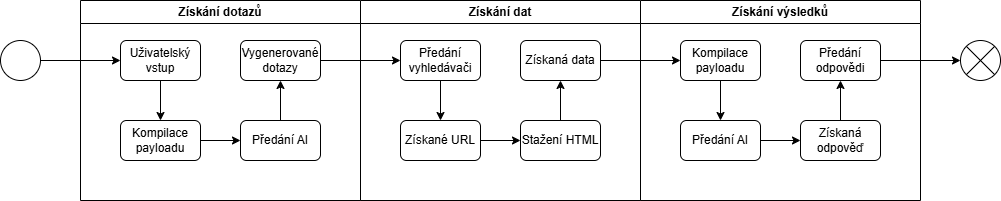

The diagram above was exported from draw.io. Its source (the exported page's mxGraphModel, read from the mxfile embedded in the PNG):
<mxGraphModel dx="2031" dy="654" grid="1" gridSize="10" guides="1" tooltips="1" connect="1" arrows="1" fold="1" page="1" pageScale="1" pageWidth="850" pageHeight="1100" math="0" shadow="0">
  <root>
    <mxCell id="0" />
    <mxCell id="1" parent="0" />
    <mxCell id="gk6waRx_ZhQ_njMFBsTd-1" value="Získání dotazů" style="swimlane;whiteSpace=wrap;html=1;" vertex="1" parent="1">
      <mxGeometry x="40" y="40" width="280" height="200" as="geometry" />
    </mxCell>
    <mxCell id="gk6waRx_ZhQ_njMFBsTd-8" style="edgeStyle=orthogonalEdgeStyle;rounded=0;orthogonalLoop=1;jettySize=auto;html=1;entryX=0.5;entryY=0;entryDx=0;entryDy=0;" edge="1" parent="gk6waRx_ZhQ_njMFBsTd-1" source="gk6waRx_ZhQ_njMFBsTd-5" target="gk6waRx_ZhQ_njMFBsTd-7">
      <mxGeometry relative="1" as="geometry" />
    </mxCell>
    <mxCell id="gk6waRx_ZhQ_njMFBsTd-5" value="Uživatelský vstup" style="rounded=1;whiteSpace=wrap;html=1;" vertex="1" parent="gk6waRx_ZhQ_njMFBsTd-1">
      <mxGeometry x="40" y="40" width="80" height="40" as="geometry" />
    </mxCell>
    <mxCell id="gk6waRx_ZhQ_njMFBsTd-10" style="edgeStyle=orthogonalEdgeStyle;rounded=0;orthogonalLoop=1;jettySize=auto;html=1;entryX=0;entryY=0.5;entryDx=0;entryDy=0;" edge="1" parent="gk6waRx_ZhQ_njMFBsTd-1" source="gk6waRx_ZhQ_njMFBsTd-7" target="gk6waRx_ZhQ_njMFBsTd-9">
      <mxGeometry relative="1" as="geometry" />
    </mxCell>
    <mxCell id="gk6waRx_ZhQ_njMFBsTd-7" value="Kompilace payloadu" style="rounded=1;whiteSpace=wrap;html=1;" vertex="1" parent="gk6waRx_ZhQ_njMFBsTd-1">
      <mxGeometry x="40" y="120" width="80" height="40" as="geometry" />
    </mxCell>
    <mxCell id="gk6waRx_ZhQ_njMFBsTd-12" style="edgeStyle=orthogonalEdgeStyle;rounded=0;orthogonalLoop=1;jettySize=auto;html=1;entryX=0.5;entryY=1;entryDx=0;entryDy=0;" edge="1" parent="gk6waRx_ZhQ_njMFBsTd-1" source="gk6waRx_ZhQ_njMFBsTd-9" target="gk6waRx_ZhQ_njMFBsTd-11">
      <mxGeometry relative="1" as="geometry" />
    </mxCell>
    <mxCell id="gk6waRx_ZhQ_njMFBsTd-9" value="Předání AI" style="rounded=1;whiteSpace=wrap;html=1;" vertex="1" parent="gk6waRx_ZhQ_njMFBsTd-1">
      <mxGeometry x="160" y="120" width="80" height="40" as="geometry" />
    </mxCell>
    <mxCell id="gk6waRx_ZhQ_njMFBsTd-11" value="Vygenerované dotazy" style="rounded=1;whiteSpace=wrap;html=1;" vertex="1" parent="gk6waRx_ZhQ_njMFBsTd-1">
      <mxGeometry x="160" y="40" width="80" height="40" as="geometry" />
    </mxCell>
    <mxCell id="gk6waRx_ZhQ_njMFBsTd-2" value="Získání dat" style="swimlane;whiteSpace=wrap;html=1;" vertex="1" parent="1">
      <mxGeometry x="320" y="40" width="280" height="200" as="geometry">
        <mxRectangle x="320" y="40" width="100" height="30" as="alternateBounds" />
      </mxGeometry>
    </mxCell>
    <mxCell id="gk6waRx_ZhQ_njMFBsTd-16" style="edgeStyle=orthogonalEdgeStyle;rounded=0;orthogonalLoop=1;jettySize=auto;html=1;entryX=0.5;entryY=0;entryDx=0;entryDy=0;" edge="1" parent="gk6waRx_ZhQ_njMFBsTd-2" source="gk6waRx_ZhQ_njMFBsTd-13" target="gk6waRx_ZhQ_njMFBsTd-15">
      <mxGeometry relative="1" as="geometry" />
    </mxCell>
    <mxCell id="gk6waRx_ZhQ_njMFBsTd-13" value="Předání vyhledávači" style="rounded=1;whiteSpace=wrap;html=1;" vertex="1" parent="gk6waRx_ZhQ_njMFBsTd-2">
      <mxGeometry x="40" y="40" width="80" height="40" as="geometry" />
    </mxCell>
    <mxCell id="gk6waRx_ZhQ_njMFBsTd-18" style="edgeStyle=orthogonalEdgeStyle;rounded=0;orthogonalLoop=1;jettySize=auto;html=1;entryX=0;entryY=0.5;entryDx=0;entryDy=0;" edge="1" parent="gk6waRx_ZhQ_njMFBsTd-2" source="gk6waRx_ZhQ_njMFBsTd-15" target="gk6waRx_ZhQ_njMFBsTd-17">
      <mxGeometry relative="1" as="geometry" />
    </mxCell>
    <mxCell id="gk6waRx_ZhQ_njMFBsTd-15" value="Získané URL" style="rounded=1;whiteSpace=wrap;html=1;" vertex="1" parent="gk6waRx_ZhQ_njMFBsTd-2">
      <mxGeometry x="40" y="120" width="80" height="40" as="geometry" />
    </mxCell>
    <mxCell id="gk6waRx_ZhQ_njMFBsTd-20" style="edgeStyle=orthogonalEdgeStyle;rounded=0;orthogonalLoop=1;jettySize=auto;html=1;entryX=0.5;entryY=1;entryDx=0;entryDy=0;" edge="1" parent="gk6waRx_ZhQ_njMFBsTd-2" source="gk6waRx_ZhQ_njMFBsTd-17" target="gk6waRx_ZhQ_njMFBsTd-19">
      <mxGeometry relative="1" as="geometry" />
    </mxCell>
    <mxCell id="gk6waRx_ZhQ_njMFBsTd-17" value="Stažení HTML" style="rounded=1;whiteSpace=wrap;html=1;" vertex="1" parent="gk6waRx_ZhQ_njMFBsTd-2">
      <mxGeometry x="160" y="120" width="80" height="40" as="geometry" />
    </mxCell>
    <mxCell id="gk6waRx_ZhQ_njMFBsTd-19" value="Získaná data" style="rounded=1;whiteSpace=wrap;html=1;" vertex="1" parent="gk6waRx_ZhQ_njMFBsTd-2">
      <mxGeometry x="160" y="40" width="80" height="40" as="geometry" />
    </mxCell>
    <mxCell id="gk6waRx_ZhQ_njMFBsTd-3" value="Získání výsledků" style="swimlane;whiteSpace=wrap;html=1;" vertex="1" parent="1">
      <mxGeometry x="600" y="40" width="280" height="200" as="geometry" />
    </mxCell>
    <mxCell id="gk6waRx_ZhQ_njMFBsTd-24" style="edgeStyle=orthogonalEdgeStyle;rounded=0;orthogonalLoop=1;jettySize=auto;html=1;entryX=0.5;entryY=0;entryDx=0;entryDy=0;" edge="1" parent="gk6waRx_ZhQ_njMFBsTd-3" source="gk6waRx_ZhQ_njMFBsTd-21" target="gk6waRx_ZhQ_njMFBsTd-23">
      <mxGeometry relative="1" as="geometry" />
    </mxCell>
    <mxCell id="gk6waRx_ZhQ_njMFBsTd-21" value="Kompilace payloadu" style="rounded=1;whiteSpace=wrap;html=1;" vertex="1" parent="gk6waRx_ZhQ_njMFBsTd-3">
      <mxGeometry x="40" y="40" width="80" height="40" as="geometry" />
    </mxCell>
    <mxCell id="gk6waRx_ZhQ_njMFBsTd-26" style="edgeStyle=orthogonalEdgeStyle;rounded=0;orthogonalLoop=1;jettySize=auto;html=1;entryX=0;entryY=0.5;entryDx=0;entryDy=0;" edge="1" parent="gk6waRx_ZhQ_njMFBsTd-3" source="gk6waRx_ZhQ_njMFBsTd-23" target="gk6waRx_ZhQ_njMFBsTd-25">
      <mxGeometry relative="1" as="geometry" />
    </mxCell>
    <mxCell id="gk6waRx_ZhQ_njMFBsTd-23" value="Předání AI" style="rounded=1;whiteSpace=wrap;html=1;" vertex="1" parent="gk6waRx_ZhQ_njMFBsTd-3">
      <mxGeometry x="40" y="120" width="80" height="40" as="geometry" />
    </mxCell>
    <mxCell id="gk6waRx_ZhQ_njMFBsTd-29" style="edgeStyle=orthogonalEdgeStyle;rounded=0;orthogonalLoop=1;jettySize=auto;html=1;entryX=0.5;entryY=1;entryDx=0;entryDy=0;" edge="1" parent="gk6waRx_ZhQ_njMFBsTd-3" source="gk6waRx_ZhQ_njMFBsTd-25" target="gk6waRx_ZhQ_njMFBsTd-27">
      <mxGeometry relative="1" as="geometry" />
    </mxCell>
    <mxCell id="gk6waRx_ZhQ_njMFBsTd-25" value="Získaná odpověď" style="rounded=1;whiteSpace=wrap;html=1;" vertex="1" parent="gk6waRx_ZhQ_njMFBsTd-3">
      <mxGeometry x="160" y="120" width="80" height="40" as="geometry" />
    </mxCell>
    <mxCell id="gk6waRx_ZhQ_njMFBsTd-27" value="Předání odpovědi" style="rounded=1;whiteSpace=wrap;html=1;" vertex="1" parent="gk6waRx_ZhQ_njMFBsTd-3">
      <mxGeometry x="160" y="40" width="80" height="40" as="geometry" />
    </mxCell>
    <mxCell id="gk6waRx_ZhQ_njMFBsTd-6" style="edgeStyle=orthogonalEdgeStyle;rounded=0;orthogonalLoop=1;jettySize=auto;html=1;" edge="1" parent="1" target="gk6waRx_ZhQ_njMFBsTd-5">
      <mxGeometry relative="1" as="geometry">
        <mxPoint y="100" as="sourcePoint" />
      </mxGeometry>
    </mxCell>
    <mxCell id="gk6waRx_ZhQ_njMFBsTd-14" style="edgeStyle=orthogonalEdgeStyle;rounded=0;orthogonalLoop=1;jettySize=auto;html=1;entryX=0;entryY=0.5;entryDx=0;entryDy=0;" edge="1" parent="1" source="gk6waRx_ZhQ_njMFBsTd-11" target="gk6waRx_ZhQ_njMFBsTd-13">
      <mxGeometry relative="1" as="geometry" />
    </mxCell>
    <mxCell id="gk6waRx_ZhQ_njMFBsTd-22" style="edgeStyle=orthogonalEdgeStyle;rounded=0;orthogonalLoop=1;jettySize=auto;html=1;entryX=0;entryY=0.5;entryDx=0;entryDy=0;" edge="1" parent="1" source="gk6waRx_ZhQ_njMFBsTd-19" target="gk6waRx_ZhQ_njMFBsTd-21">
      <mxGeometry relative="1" as="geometry" />
    </mxCell>
    <mxCell id="gk6waRx_ZhQ_njMFBsTd-31" style="edgeStyle=orthogonalEdgeStyle;rounded=0;orthogonalLoop=1;jettySize=auto;html=1;entryX=0;entryY=0.5;entryDx=0;entryDy=0;" edge="1" parent="1" source="gk6waRx_ZhQ_njMFBsTd-27">
      <mxGeometry relative="1" as="geometry">
        <mxPoint x="920" y="100" as="targetPoint" />
      </mxGeometry>
    </mxCell>
    <mxCell id="gk6waRx_ZhQ_njMFBsTd-33" value="" style="ellipse;" vertex="1" parent="1">
      <mxGeometry x="-40" y="80" width="40" height="40" as="geometry" />
    </mxCell>
    <mxCell id="gk6waRx_ZhQ_njMFBsTd-34" value="" style="shape=sumEllipse;perimeter=ellipsePerimeter;html=1;backgroundOutline=1;" vertex="1" parent="1">
      <mxGeometry x="920" y="80" width="40" height="40" as="geometry" />
    </mxCell>
  </root>
</mxGraphModel>